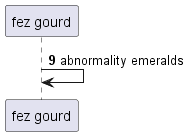

The diagram above was rendered by PlantUML. Its source (embedded in the PNG):
@startuml
participant "fez gourd" as 0
autonumber 9 7
0 -> 0: abnormality emeralds
@enduml